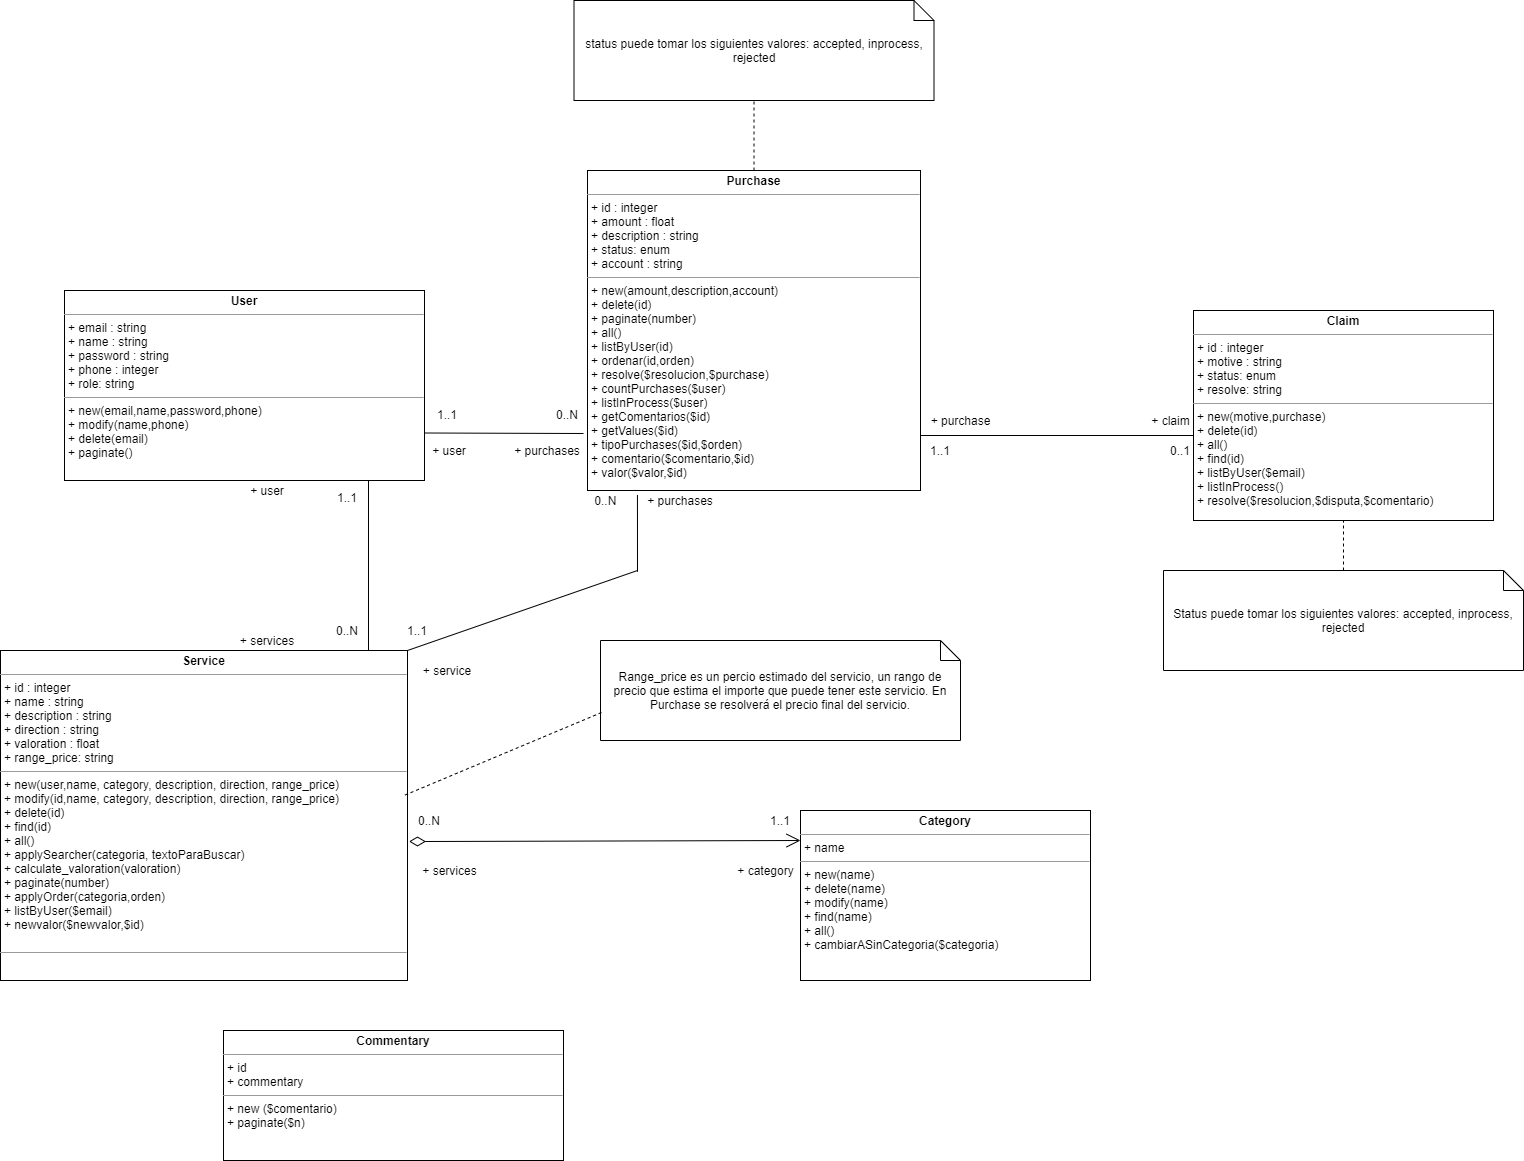

The diagram above was exported from draw.io. Its source (the exported page's mxGraphModel, read from the mxfile embedded in the PNG):
<mxGraphModel dx="2310" dy="1952" grid="1" gridSize="10" guides="1" tooltips="1" connect="1" arrows="1" fold="1" page="1" pageScale="1" pageWidth="827" pageHeight="1169" math="0" shadow="0">
  <root>
    <mxCell id="0" />
    <mxCell id="1" parent="0" />
    <mxCell id="12dVH5h5GUZ4WLJ0LF1R-25" value="1" style="endArrow=open;html=1;endSize=12;startArrow=diamondThin;startSize=14;startFill=0;edgeStyle=orthogonalEdgeStyle;align=left;verticalAlign=bottom;" parent="1" edge="1">
      <mxGeometry x="1" y="-141" relative="1" as="geometry">
        <mxPoint x="-294.5" y="701" as="sourcePoint" />
        <mxPoint x="97" y="700" as="targetPoint" />
        <Array as="points">
          <mxPoint x="-276.5" y="701" />
          <mxPoint x="-276.5" y="700" />
        </Array>
        <mxPoint x="140" y="-121" as="offset" />
      </mxGeometry>
    </mxCell>
    <mxCell id="P-59cpNF07Hz9_W6xuVu-2" value="" style="endArrow=none;html=1;entryX=0.75;entryY=1;entryDx=0;entryDy=0;" parent="1" edge="1">
      <mxGeometry width="50" height="50" relative="1" as="geometry">
        <mxPoint x="-335" y="510" as="sourcePoint" />
        <mxPoint x="-335" y="340" as="targetPoint" />
      </mxGeometry>
    </mxCell>
    <mxCell id="P-59cpNF07Hz9_W6xuVu-3" value="0..N" style="text;html=1;strokeColor=none;fillColor=none;align=center;verticalAlign=middle;whiteSpace=wrap;rounded=0;" parent="1" vertex="1">
      <mxGeometry x="-376" y="480" width="40" height="20" as="geometry" />
    </mxCell>
    <mxCell id="P-59cpNF07Hz9_W6xuVu-4" value="1..1" style="text;html=1;strokeColor=none;fillColor=none;align=center;verticalAlign=middle;whiteSpace=wrap;rounded=0;" parent="1" vertex="1">
      <mxGeometry x="-376" y="347" width="40" height="20" as="geometry" />
    </mxCell>
    <mxCell id="P-59cpNF07Hz9_W6xuVu-6" value="&lt;p style=&quot;margin: 0px ; margin-top: 4px ; text-align: center&quot;&gt;&lt;b&gt;Purchase&lt;/b&gt;&lt;br&gt;&lt;/p&gt;&lt;hr size=&quot;1&quot;&gt;&lt;p style=&quot;margin: 0px ; margin-left: 4px&quot;&gt;+ id : integer&lt;br&gt;&lt;/p&gt;&lt;p style=&quot;margin: 0px ; margin-left: 4px&quot;&gt;+ amount : float&lt;br&gt;&lt;/p&gt;&lt;p style=&quot;margin: 0px ; margin-left: 4px&quot;&gt;+ description : string&lt;br&gt;&lt;/p&gt;&lt;p style=&quot;margin: 0px ; margin-left: 4px&quot;&gt;+ status: enum&lt;br&gt;&lt;/p&gt;&lt;p style=&quot;margin: 0px ; margin-left: 4px&quot;&gt;+ account : string&lt;br&gt;&lt;/p&gt;&lt;hr size=&quot;1&quot;&gt;&lt;p style=&quot;margin: 0px ; margin-left: 4px&quot;&gt;+ new(amount,description,account)&lt;/p&gt;&lt;p style=&quot;margin: 0px ; margin-left: 4px&quot;&gt;+ delete(id)&lt;/p&gt;&lt;p style=&quot;margin: 0px ; margin-left: 4px&quot;&gt;+ paginate(number)&lt;/p&gt;&lt;p style=&quot;margin: 0px ; margin-left: 4px&quot;&gt;+ all()&lt;br&gt;&lt;/p&gt;&lt;p style=&quot;margin: 0px ; margin-left: 4px&quot;&gt;+ listByUser(id)&lt;/p&gt;&lt;p style=&quot;margin: 0px ; margin-left: 4px&quot;&gt;+ ordenar(id,orden)&lt;/p&gt;&lt;p style=&quot;margin: 0px ; margin-left: 4px&quot;&gt;+ resolve($resolucion,$purchase)&lt;/p&gt;&lt;p style=&quot;margin: 0px ; margin-left: 4px&quot;&gt;+ countPurchases($user)&lt;/p&gt;&lt;p style=&quot;margin: 0px ; margin-left: 4px&quot;&gt;+ listInProcess($user)&lt;/p&gt;&lt;p style=&quot;margin: 0px ; margin-left: 4px&quot;&gt;+ getComentarios($id)&lt;/p&gt;&lt;p style=&quot;margin: 0px ; margin-left: 4px&quot;&gt;+ getValues($id)&lt;/p&gt;&lt;p style=&quot;margin: 0px ; margin-left: 4px&quot;&gt;+ tipoPurchases($id,$orden)&lt;/p&gt;&lt;p style=&quot;margin: 0px ; margin-left: 4px&quot;&gt;+ comentario($comentario,$id)&lt;/p&gt;&lt;p style=&quot;margin: 0px ; margin-left: 4px&quot;&gt;+ valor($valor,$id)&lt;br&gt;&lt;/p&gt;&lt;p style=&quot;margin: 0px ; margin-left: 4px&quot;&gt;&lt;br&gt;&lt;/p&gt;&lt;p style=&quot;margin: 0px ; margin-left: 4px&quot;&gt;&lt;br&gt;&lt;/p&gt;" style="verticalAlign=top;align=left;overflow=fill;fontSize=12;fontFamily=Helvetica;html=1;rounded=0;shadow=0;comic=0;labelBackgroundColor=none;strokeWidth=1" parent="1" vertex="1">
      <mxGeometry x="-116" y="30" width="333" height="320" as="geometry" />
    </mxCell>
    <mxCell id="P-59cpNF07Hz9_W6xuVu-8" value="" style="endArrow=none;html=1;exitX=1;exitY=0.75;exitDx=0;exitDy=0;" parent="1" source="P-59cpNF07Hz9_W6xuVu-18" edge="1">
      <mxGeometry width="50" height="50" relative="1" as="geometry">
        <mxPoint x="-286" y="286" as="sourcePoint" />
        <mxPoint x="-120" y="293" as="targetPoint" />
      </mxGeometry>
    </mxCell>
    <mxCell id="P-59cpNF07Hz9_W6xuVu-10" value="1..1" style="text;html=1;strokeColor=none;fillColor=none;align=center;verticalAlign=middle;whiteSpace=wrap;rounded=0;" parent="1" vertex="1">
      <mxGeometry x="-276" y="264" width="40" height="20" as="geometry" />
    </mxCell>
    <mxCell id="P-59cpNF07Hz9_W6xuVu-11" value="0..N" style="text;html=1;strokeColor=none;fillColor=none;align=center;verticalAlign=middle;whiteSpace=wrap;rounded=0;" parent="1" vertex="1">
      <mxGeometry x="-156" y="264" width="40" height="20" as="geometry" />
    </mxCell>
    <mxCell id="P-59cpNF07Hz9_W6xuVu-12" value="" style="endArrow=none;html=1;exitX=1;exitY=0;exitDx=0;exitDy=0;" parent="1" edge="1">
      <mxGeometry width="50" height="50" relative="1" as="geometry">
        <mxPoint x="-296" y="510" as="sourcePoint" />
        <mxPoint x="-66" y="430" as="targetPoint" />
      </mxGeometry>
    </mxCell>
    <mxCell id="P-59cpNF07Hz9_W6xuVu-14" value="0..N&amp;nbsp;" style="text;html=1;strokeColor=none;fillColor=none;align=center;verticalAlign=middle;whiteSpace=wrap;rounded=0;rotation=0;" parent="1" vertex="1">
      <mxGeometry x="-116" y="350" width="40" height="20" as="geometry" />
    </mxCell>
    <mxCell id="P-59cpNF07Hz9_W6xuVu-15" value="1..1" style="text;html=1;strokeColor=none;fillColor=none;align=center;verticalAlign=middle;whiteSpace=wrap;rounded=0;rotation=0;" parent="1" vertex="1">
      <mxGeometry x="-306" y="480" width="40" height="20" as="geometry" />
    </mxCell>
    <mxCell id="P-59cpNF07Hz9_W6xuVu-16" value="" style="endArrow=none;html=1;entryX=0.15;entryY=1.014;entryDx=0;entryDy=0;entryPerimeter=0;" parent="1" target="P-59cpNF07Hz9_W6xuVu-6" edge="1">
      <mxGeometry width="50" height="50" relative="1" as="geometry">
        <mxPoint x="-66" y="431.25" as="sourcePoint" />
        <mxPoint x="-33" y="420" as="targetPoint" />
      </mxGeometry>
    </mxCell>
    <mxCell id="P-59cpNF07Hz9_W6xuVu-17" value="&lt;p style=&quot;margin: 0px ; margin-top: 4px ; text-align: center&quot;&gt;&lt;b&gt;Service&lt;/b&gt;&lt;/p&gt;&lt;hr size=&quot;1&quot;&gt;&lt;p style=&quot;margin: 0px ; margin-left: 4px&quot;&gt;+ id : integer&lt;br&gt;&lt;/p&gt;&lt;p style=&quot;margin: 0px ; margin-left: 4px&quot;&gt;+ name : string&lt;/p&gt;&lt;p style=&quot;margin: 0px ; margin-left: 4px&quot;&gt;+ description : string&lt;br&gt;&lt;/p&gt;&lt;p style=&quot;margin: 0px ; margin-left: 4px&quot;&gt;+ direction : string&lt;br&gt;&lt;/p&gt;&lt;p style=&quot;margin: 0px ; margin-left: 4px&quot;&gt;+ valoration : float&lt;br&gt;&lt;/p&gt;&lt;p style=&quot;margin: 0px ; margin-left: 4px&quot;&gt;+ range_price: string&lt;br&gt;&lt;/p&gt;&lt;hr size=&quot;1&quot;&gt;&lt;p style=&quot;margin: 0px ; margin-left: 4px&quot;&gt;+ new(user,name, category, description, direction, range_price)&lt;/p&gt;&lt;p style=&quot;margin: 0px ; margin-left: 4px&quot;&gt;+ modify(id,name, category, description, direction, range_price)&lt;br&gt;+ delete(id)&lt;/p&gt;&lt;p style=&quot;margin: 0px ; margin-left: 4px&quot;&gt;+ find(id)&lt;/p&gt;&lt;p style=&quot;margin: 0px ; margin-left: 4px&quot;&gt;+ all()&lt;/p&gt;&lt;p style=&quot;margin: 0px ; margin-left: 4px&quot;&gt;+ applySearcher(&lt;span class=&quot;pl-s1&quot;&gt;categoria&lt;/span&gt;, &lt;span class=&quot;pl-s1&quot;&gt;&lt;span class=&quot;pl-c1&quot;&gt;t&lt;/span&gt;extoParaBuscar)&lt;/span&gt;&lt;/p&gt;&lt;p style=&quot;margin: 0px ; margin-left: 4px&quot;&gt;+ calculate_valoration(valoration)&lt;/p&gt;&lt;p style=&quot;margin: 0px ; margin-left: 4px&quot;&gt;+ paginate(number)&lt;/p&gt;&lt;p style=&quot;margin: 0px ; margin-left: 4px&quot;&gt;+ applyOrder(categoria,orden)&lt;/p&gt;&lt;p style=&quot;margin: 0px ; margin-left: 4px&quot;&gt;+ listByUser($email)&lt;/p&gt;&lt;p style=&quot;margin: 0px ; margin-left: 4px&quot;&gt;+ newvalor($newvalor,$id)&lt;br&gt;&lt;/p&gt;&lt;p style=&quot;margin: 0px ; margin-left: 4px&quot;&gt;&lt;br&gt;&lt;/p&gt;&lt;hr size=&quot;1&quot;&gt;" style="verticalAlign=top;align=left;overflow=fill;fontSize=12;fontFamily=Helvetica;html=1;rounded=0;shadow=0;comic=0;labelBackgroundColor=none;strokeWidth=1" parent="1" vertex="1">
      <mxGeometry x="-703" y="510" width="407" height="330" as="geometry" />
    </mxCell>
    <mxCell id="P-59cpNF07Hz9_W6xuVu-18" value="&lt;p style=&quot;margin: 0px ; margin-top: 4px ; text-align: center&quot;&gt;&lt;b&gt;User&lt;/b&gt;&lt;br&gt;&lt;/p&gt;&lt;hr size=&quot;1&quot;&gt;&lt;p style=&quot;margin: 0px ; margin-left: 4px&quot;&gt;+ email : string&lt;br&gt;&lt;/p&gt;&lt;p style=&quot;margin: 0px ; margin-left: 4px&quot;&gt;+ name : string&lt;br&gt;&lt;/p&gt;&lt;p style=&quot;margin: 0px ; margin-left: 4px&quot;&gt;+ password : string&lt;br&gt;&lt;/p&gt;&lt;p style=&quot;margin: 0px ; margin-left: 4px&quot;&gt;+ phone &lt;span&gt;: integer&lt;br&gt;&lt;/span&gt;&lt;/p&gt;&lt;p style=&quot;margin: 0px ; margin-left: 4px&quot;&gt;&lt;span&gt;+ role: string&lt;br&gt;&lt;/span&gt;&lt;/p&gt;&lt;hr size=&quot;1&quot;&gt;&lt;p style=&quot;margin: 0px ; margin-left: 4px&quot;&gt;+ new(email,name,password,phone)&lt;/p&gt;&lt;p style=&quot;margin: 0px ; margin-left: 4px&quot;&gt;+ modify(name,phone)&lt;br&gt;+ delete(email)&lt;/p&gt;&lt;p style=&quot;margin: 0px ; margin-left: 4px&quot;&gt;+ paginate()&lt;br&gt;&lt;/p&gt;" style="verticalAlign=top;align=left;overflow=fill;fontSize=12;fontFamily=Helvetica;html=1;rounded=0;shadow=0;comic=0;labelBackgroundColor=none;strokeWidth=1" parent="1" vertex="1">
      <mxGeometry x="-639" y="150" width="360" height="190" as="geometry" />
    </mxCell>
    <mxCell id="IFzZvR45F1Tg7vSmARoC-1" value="+ user" style="text;html=1;strokeColor=none;fillColor=none;align=center;verticalAlign=middle;whiteSpace=wrap;rounded=0;" parent="1" vertex="1">
      <mxGeometry x="-456" y="340" width="40" height="20" as="geometry" />
    </mxCell>
    <mxCell id="IFzZvR45F1Tg7vSmARoC-3" value="+ services" style="text;html=1;strokeColor=none;fillColor=none;align=center;verticalAlign=middle;whiteSpace=wrap;rounded=0;" parent="1" vertex="1">
      <mxGeometry x="-466" y="490" width="60" height="20" as="geometry" />
    </mxCell>
    <mxCell id="IFzZvR45F1Tg7vSmARoC-4" value="+ purchases" style="text;html=1;strokeColor=none;fillColor=none;align=center;verticalAlign=middle;whiteSpace=wrap;rounded=0;" parent="1" vertex="1">
      <mxGeometry x="-196" y="300" width="80" height="20" as="geometry" />
    </mxCell>
    <mxCell id="IFzZvR45F1Tg7vSmARoC-6" value="+ service" style="text;html=1;strokeColor=none;fillColor=none;align=center;verticalAlign=middle;whiteSpace=wrap;rounded=0;" parent="1" vertex="1">
      <mxGeometry x="-296" y="520" width="80" height="20" as="geometry" />
    </mxCell>
    <mxCell id="IFzZvR45F1Tg7vSmARoC-8" value="+ purchases" style="text;html=1;strokeColor=none;fillColor=none;align=center;verticalAlign=middle;whiteSpace=wrap;rounded=0;" parent="1" vertex="1">
      <mxGeometry x="-63" y="350" width="80" height="20" as="geometry" />
    </mxCell>
    <mxCell id="IFzZvR45F1Tg7vSmARoC-9" value="+ user" style="text;html=1;strokeColor=none;fillColor=none;align=center;verticalAlign=middle;whiteSpace=wrap;rounded=0;" parent="1" vertex="1">
      <mxGeometry x="-294.5" y="300" width="80" height="20" as="geometry" />
    </mxCell>
    <mxCell id="IFzZvR45F1Tg7vSmARoC-12" value="Range_price es un percio estimado del servicio, un rango de precio que estima el importe que puede tener este servicio. En Purchase se resolverá el precio final del servicio. " style="shape=note;size=20;whiteSpace=wrap;html=1;" parent="1" vertex="1">
      <mxGeometry x="-103" y="500" width="360" height="100" as="geometry" />
    </mxCell>
    <mxCell id="IFzZvR45F1Tg7vSmARoC-16" value="" style="endArrow=none;dashed=1;html=1;exitX=0.994;exitY=0.438;exitDx=0;exitDy=0;exitPerimeter=0;entryX=0.003;entryY=0.72;entryDx=0;entryDy=0;entryPerimeter=0;" parent="1" source="P-59cpNF07Hz9_W6xuVu-17" target="IFzZvR45F1Tg7vSmARoC-12" edge="1">
      <mxGeometry width="50" height="50" relative="1" as="geometry">
        <mxPoint x="-276" y="800" as="sourcePoint" />
        <mxPoint x="-176" y="600" as="targetPoint" />
      </mxGeometry>
    </mxCell>
    <mxCell id="12dVH5h5GUZ4WLJ0LF1R-1" value="&lt;p style=&quot;margin: 0px ; margin-top: 4px ; text-align: center&quot;&gt;&lt;b&gt;Category&lt;/b&gt;&lt;/p&gt;&lt;hr size=&quot;1&quot;&gt;&lt;p style=&quot;margin: 0px ; margin-left: 4px&quot;&gt;+ name&lt;/p&gt;&lt;hr size=&quot;1&quot;&gt;&lt;p style=&quot;margin: 0px ; margin-left: 4px&quot;&gt;+ new(name)&lt;br&gt;+ delete(name)&lt;/p&gt;&lt;p style=&quot;margin: 0px ; margin-left: 4px&quot;&gt;+ modify(name)&lt;/p&gt;&lt;p style=&quot;margin: 0px ; margin-left: 4px&quot;&gt;+ find(name)&lt;/p&gt;&lt;p style=&quot;margin: 0px ; margin-left: 4px&quot;&gt;+ all()&lt;/p&gt;&lt;p style=&quot;margin: 0px ; margin-left: 4px&quot;&gt;+ cambiarASinCategoria($categoria)&lt;br&gt;&lt;/p&gt;&lt;p style=&quot;margin: 0px ; margin-left: 4px&quot;&gt;&lt;br&gt;&lt;/p&gt;" style="verticalAlign=top;align=left;overflow=fill;fontSize=12;fontFamily=Helvetica;html=1;rounded=0;shadow=0;comic=0;labelBackgroundColor=none;strokeWidth=1" parent="1" vertex="1">
      <mxGeometry x="97" y="670" width="290" height="170" as="geometry" />
    </mxCell>
    <mxCell id="12dVH5h5GUZ4WLJ0LF1R-2" value="0..N" style="text;html=1;strokeColor=none;fillColor=none;align=center;verticalAlign=middle;whiteSpace=wrap;rounded=0;" parent="1" vertex="1">
      <mxGeometry x="-294.5" y="670" width="40" height="20" as="geometry" />
    </mxCell>
    <mxCell id="12dVH5h5GUZ4WLJ0LF1R-6" value="1..1" style="text;html=1;strokeColor=none;fillColor=none;align=center;verticalAlign=middle;whiteSpace=wrap;rounded=0;" parent="1" vertex="1">
      <mxGeometry x="57" y="670" width="40" height="20" as="geometry" />
    </mxCell>
    <mxCell id="12dVH5h5GUZ4WLJ0LF1R-8" value="&lt;p style=&quot;margin: 0px ; margin-top: 4px ; text-align: center&quot;&gt;&lt;b&gt;Claim&lt;/b&gt;&lt;/p&gt;&lt;hr size=&quot;1&quot;&gt;&lt;p style=&quot;margin: 0px ; margin-left: 4px&quot;&gt;+ id : integer&lt;br&gt;&lt;/p&gt;&lt;p style=&quot;margin: 0px ; margin-left: 4px&quot;&gt;+ motive : string&lt;br&gt;&lt;/p&gt;&lt;p style=&quot;margin: 0px ; margin-left: 4px&quot;&gt;+ status: enum&lt;/p&gt;&lt;p style=&quot;margin: 0px ; margin-left: 4px&quot;&gt;+ resolve: string&lt;br&gt;&lt;/p&gt;&lt;hr size=&quot;1&quot;&gt;&lt;p style=&quot;margin: 0px ; margin-left: 4px&quot;&gt;+ new(motive,purchase)&lt;br&gt;+ delete(id)&lt;/p&gt;&lt;p style=&quot;margin: 0px ; margin-left: 4px&quot;&gt;+ all()&lt;br&gt;&lt;/p&gt;&lt;p style=&quot;margin: 0px ; margin-left: 4px&quot;&gt;+ find(id)&lt;/p&gt;&lt;p style=&quot;margin: 0px ; margin-left: 4px&quot;&gt;+ listByUser($email)&lt;/p&gt;&lt;p style=&quot;margin: 0px ; margin-left: 4px&quot;&gt;+ listInProcess()&lt;/p&gt;&lt;p style=&quot;margin: 0px ; margin-left: 4px&quot;&gt;+ resolve($resolucion,$disputa,$comentario)&lt;br&gt;&lt;/p&gt;&lt;p style=&quot;margin: 0px ; margin-left: 4px&quot;&gt;&lt;br&gt;&lt;/p&gt;&lt;p style=&quot;margin: 0px ; margin-left: 4px&quot;&gt;&lt;br&gt;&lt;/p&gt;" style="verticalAlign=top;align=left;overflow=fill;fontSize=12;fontFamily=Helvetica;html=1;rounded=0;shadow=0;comic=0;labelBackgroundColor=none;strokeWidth=1" parent="1" vertex="1">
      <mxGeometry x="490" y="170" width="300" height="210" as="geometry" />
    </mxCell>
    <mxCell id="12dVH5h5GUZ4WLJ0LF1R-9" value="&lt;p style=&quot;margin: 0px ; margin-top: 4px ; text-align: center&quot;&gt;&lt;b&gt;Commentary&lt;/b&gt;&lt;/p&gt;&lt;hr size=&quot;1&quot;&gt;&lt;p style=&quot;margin: 0px ; margin-left: 4px&quot;&gt;+ id&lt;/p&gt;&lt;p style=&quot;margin: 0px ; margin-left: 4px&quot;&gt;+ commentary&lt;/p&gt;&lt;hr size=&quot;1&quot;&gt;&lt;p style=&quot;margin: 0px ; margin-left: 4px&quot;&gt;+ new ($comentario)&lt;/p&gt;&lt;p style=&quot;margin: 0px ; margin-left: 4px&quot;&gt;+ paginate($n)&lt;br&gt;&lt;/p&gt;&lt;p style=&quot;margin: 0px ; margin-left: 4px&quot;&gt;&lt;br&gt;&lt;/p&gt;" style="verticalAlign=top;align=left;overflow=fill;fontSize=12;fontFamily=Helvetica;html=1;rounded=0;shadow=0;comic=0;labelBackgroundColor=none;strokeWidth=1" parent="1" vertex="1">
      <mxGeometry x="-480" y="890" width="340" height="130" as="geometry" />
    </mxCell>
    <mxCell id="12dVH5h5GUZ4WLJ0LF1R-22" value="1..1" style="text;html=1;strokeColor=none;fillColor=none;align=center;verticalAlign=middle;whiteSpace=wrap;rounded=0;" parent="1" vertex="1">
      <mxGeometry x="217" y="300" width="40" height="20" as="geometry" />
    </mxCell>
    <mxCell id="iECjpTneQcCBBlmmxrJy-2" value="&lt;div&gt;+ claim&lt;/div&gt;" style="text;html=1;align=center;verticalAlign=middle;resizable=0;points=[];autosize=1;" parent="1" vertex="1">
      <mxGeometry x="437" y="270" width="60" height="20" as="geometry" />
    </mxCell>
    <mxCell id="DfH4glgwlYLE66lSGEo6-1" value="status puede tomar los siguientes valores: accepted, inprocess, rejected" style="shape=note;size=20;whiteSpace=wrap;html=1;" parent="1" vertex="1">
      <mxGeometry x="-129.5" y="-140" width="360" height="100" as="geometry" />
    </mxCell>
    <mxCell id="DfH4glgwlYLE66lSGEo6-2" value="" style="endArrow=none;dashed=1;html=1;exitX=0.5;exitY=0;exitDx=0;exitDy=0;entryX=0.5;entryY=1;entryDx=0;entryDy=0;entryPerimeter=0;" parent="1" source="P-59cpNF07Hz9_W6xuVu-6" target="DfH4glgwlYLE66lSGEo6-1" edge="1">
      <mxGeometry width="50" height="50" relative="1" as="geometry">
        <mxPoint x="216.998" y="256.5599999999999" as="sourcePoint" />
        <mxPoint x="297" y="255" as="targetPoint" />
      </mxGeometry>
    </mxCell>
    <mxCell id="DfH4glgwlYLE66lSGEo6-3" value="Status puede tomar los siguientes valores: accepted, inprocess, rejected" style="shape=note;size=20;whiteSpace=wrap;html=1;" parent="1" vertex="1">
      <mxGeometry x="460" y="430" width="360" height="100" as="geometry" />
    </mxCell>
    <mxCell id="DfH4glgwlYLE66lSGEo6-4" value="" style="endArrow=none;dashed=1;html=1;exitX=0.5;exitY=0;exitDx=0;exitDy=0;exitPerimeter=0;entryX=0.5;entryY=1;entryDx=0;entryDy=0;" parent="1" source="DfH4glgwlYLE66lSGEo6-3" target="12dVH5h5GUZ4WLJ0LF1R-8" edge="1">
      <mxGeometry width="50" height="50" relative="1" as="geometry">
        <mxPoint x="587.4780000000001" y="473.1199999999999" as="sourcePoint" />
        <mxPoint x="594" y="380" as="targetPoint" />
      </mxGeometry>
    </mxCell>
    <mxCell id="9-QT1KuZn6gTCmdszrPr-4" value="" style="endArrow=none;html=1;entryX=0;entryY=1.25;entryDx=0;entryDy=0;entryPerimeter=0;" parent="1" target="9-QT1KuZn6gTCmdszrPr-6" edge="1">
      <mxGeometry width="50" height="50" relative="1" as="geometry">
        <mxPoint x="490" y="295" as="sourcePoint" />
        <mxPoint x="327" y="290" as="targetPoint" />
      </mxGeometry>
    </mxCell>
    <mxCell id="9-QT1KuZn6gTCmdszrPr-5" value="0..1" style="text;html=1;strokeColor=none;fillColor=none;align=center;verticalAlign=middle;whiteSpace=wrap;rounded=0;" parent="1" vertex="1">
      <mxGeometry x="457" y="300" width="40" height="20" as="geometry" />
    </mxCell>
    <mxCell id="9-QT1KuZn6gTCmdszrPr-6" value="&lt;div&gt;+ purchase&lt;br&gt;&lt;/div&gt;" style="text;html=1;align=center;verticalAlign=middle;resizable=0;points=[];autosize=1;" parent="1" vertex="1">
      <mxGeometry x="217" y="270" width="80" height="20" as="geometry" />
    </mxCell>
    <mxCell id="9-QT1KuZn6gTCmdszrPr-7" value="&lt;div&gt;+ services&lt;br&gt;&lt;/div&gt;" style="text;html=1;align=center;verticalAlign=middle;resizable=0;points=[];autosize=1;" parent="1" vertex="1">
      <mxGeometry x="-289.5" y="720" width="70" height="20" as="geometry" />
    </mxCell>
    <mxCell id="KkBTTKOmEtLoULFlBQa1-1" value="&lt;div&gt;+ category&lt;br&gt;&lt;/div&gt;" style="text;html=1;align=center;verticalAlign=middle;resizable=0;points=[];autosize=1;" parent="1" vertex="1">
      <mxGeometry x="27" y="720" width="70" height="20" as="geometry" />
    </mxCell>
  </root>
</mxGraphModel>